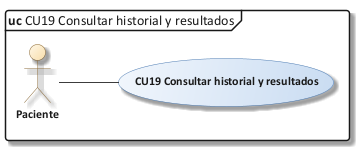

The diagram above was rendered by PlantUML. Its source (embedded in the PNG):
@startuml 09_cu_cu19
!include C:/Users/Sergio Estaca Paco/Desktop/HeadSalud/Docs/diagramas/estilo_ea.iuml
mainframe **uc** CU19 Consultar historial y resultados
left to right direction
actor "Paciente" as PAC
usecase "CU19 Consultar historial y resultados" as UC
PAC -- UC
@enduml